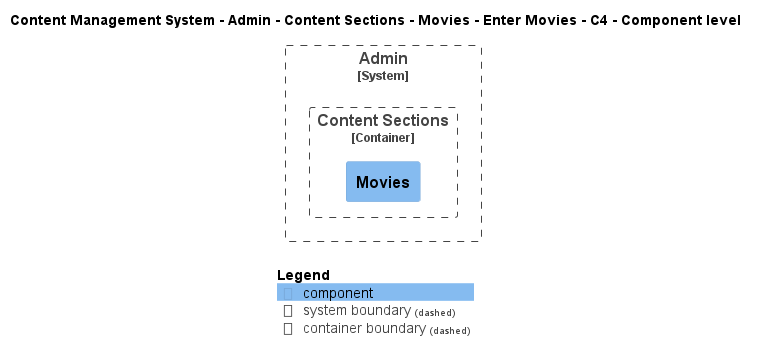

The diagram above was rendered by PlantUML. Its source (embedded in the PNG):
@startuml
!include ..\..\..\..\..\..\..\..\..\.c4s\C4_Component.puml

AddElementTag("c4interflow:lifecycle:new", $bgColor=green, $fontColor=#ffffff, $borderColor=green, $shadowing="False")
AddElementTag("c4interflow:lifecycle:changed", $bgColor=orange, $fontColor=#ffffff, $borderColor=orange, $shadowing="False")
AddElementTag("c4interflow:lifecycle:removed", $bgColor=red, $fontColor=#ffffff, $borderColor=red, $shadowing="False")

AddRelTag("c4interflow:lifecycle:new", $textColor=green, $lineColor=green)
AddRelTag("c4interflow:lifecycle:changed", $textColor=orange, $lineColor=orange)
AddRelTag("c4interflow:lifecycle:removed", $textColor=red, $lineColor=red)

SHOW_PERSON_PORTRAIT()
LAYOUT_TOP_DOWN()

skinparam linetype polyline

title Content Management System - Admin - Content Sections - Movies - Enter Movies - C4 - Component level


System_Boundary(ContentManagementSystem.SoftwareSystems.Admin, "Admin") {
    
Container_Boundary(ContentManagementSystem.SoftwareSystems.Admin.Containers.ContentSections, "Content Sections") {
    Component(ContentManagementSystem.SoftwareSystems.Admin.Containers.ContentSections.Components.Movies, "Movies", "", "")
}
}



SHOW_LEGEND()
@enduml